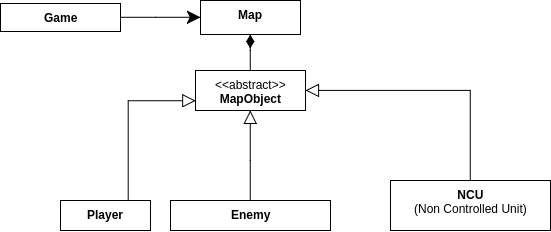

The diagram above was exported from draw.io. Its source (the exported page's mxGraphModel, read from the mxfile embedded in the PNG):
<mxGraphModel dx="983" dy="477" grid="1" gridSize="10" guides="1" tooltips="1" connect="1" arrows="1" fold="1" page="1" pageScale="1" pageWidth="850" pageHeight="1100" background="#ffffff" math="0" shadow="0">
  <root>
    <mxCell id="0" />
    <mxCell id="1" parent="0" />
    <mxCell id="57" value="" style="edgeStyle=orthogonalEdgeStyle;rounded=0;html=1;endArrow=classic;endFill=1;endSize=11;jettySize=auto;orthogonalLoop=1;" edge="1" parent="1" source="2" target="8">
      <mxGeometry relative="1" as="geometry" />
    </mxCell>
    <mxCell id="2" value="Game&lt;div&gt;&lt;br&gt;&lt;/div&gt;" style="swimlane;html=1;fontStyle=1;align=center;verticalAlign=top;childLayout=stackLayout;horizontal=1;startSize=64;horizontalStack=0;resizeParent=1;resizeLast=0;collapsible=1;marginBottom=0;swimlaneFillColor=#ffffff;strokeColor=#000000;swimlaneLine=0;" vertex="1" parent="1">
      <mxGeometry x="230" y="363" width="120" height="28" as="geometry" />
    </mxCell>
    <mxCell id="8" value="&lt;div&gt;Map&lt;/div&gt;" style="swimlane;html=1;fontStyle=1;align=center;verticalAlign=top;childLayout=stackLayout;horizontal=1;startSize=48;horizontalStack=0;resizeParent=1;resizeLast=0;collapsible=1;marginBottom=0;swimlaneFillColor=#ffffff;swimlaneLine=0;" vertex="1" parent="1">
      <mxGeometry x="430" y="360" width="100" height="34" as="geometry" />
    </mxCell>
    <mxCell id="58" value="" style="edgeStyle=orthogonalEdgeStyle;rounded=0;html=1;endArrow=diamondThin;endFill=1;endSize=11;jettySize=auto;orthogonalLoop=1;" edge="1" parent="1" source="14" target="8">
      <mxGeometry relative="1" as="geometry" />
    </mxCell>
    <mxCell id="14" value="&lt;div&gt;&lt;span style=&quot;font-weight: normal&quot;&gt;&amp;lt;&amp;lt;abstract&amp;gt;&amp;gt;&lt;/span&gt;&lt;/div&gt;&lt;div&gt;MapObject&lt;/div&gt;" style="swimlane;html=1;fontStyle=1;align=center;verticalAlign=top;childLayout=stackLayout;horizontal=1;startSize=43;horizontalStack=0;resizeParent=1;resizeLast=0;collapsible=1;marginBottom=0;swimlaneFillColor=#ffffff;swimlaneLine=0;" vertex="1" parent="1">
      <mxGeometry x="425" y="430" width="110" height="40" as="geometry">
        <mxRectangle x="430" y="420" width="90" height="26" as="alternateBounds" />
      </mxGeometry>
    </mxCell>
    <mxCell id="68" style="edgeStyle=orthogonalEdgeStyle;rounded=0;html=1;exitX=0.75;exitY=0;entryX=0;entryY=0.75;endArrow=block;endFill=0;endSize=11;jettySize=auto;orthogonalLoop=1;" edge="1" parent="1" source="32" target="14">
      <mxGeometry relative="1" as="geometry" />
    </mxCell>
    <mxCell id="32" value="Player" style="swimlane;html=1;fontStyle=1;align=center;verticalAlign=top;childLayout=stackLayout;horizontal=1;startSize=26;horizontalStack=0;resizeParent=1;resizeLast=0;collapsible=1;marginBottom=0;swimlaneFillColor=#ffffff;strokeWidth=1;swimlaneLine=0;" vertex="1" parent="1">
      <mxGeometry x="290" y="560" width="90" height="30" as="geometry" />
    </mxCell>
    <mxCell id="66" value="" style="edgeStyle=orthogonalEdgeStyle;rounded=0;html=1;endArrow=block;endFill=0;endSize=11;jettySize=auto;orthogonalLoop=1;entryX=0.5;entryY=1;" edge="1" parent="1" source="37" target="14">
      <mxGeometry relative="1" as="geometry">
        <mxPoint x="480" y="480.0000000000001" as="targetPoint" />
        <Array as="points" />
      </mxGeometry>
    </mxCell>
    <mxCell id="37" value="Enemy" style="swimlane;html=1;fontStyle=1;align=center;verticalAlign=top;childLayout=stackLayout;horizontal=1;startSize=26;horizontalStack=0;resizeParent=1;resizeLast=0;collapsible=1;marginBottom=0;swimlaneFillColor=#ffffff;strokeWidth=1;swimlaneLine=0;" vertex="1" parent="1">
      <mxGeometry x="400" y="560" width="160" height="30" as="geometry" />
    </mxCell>
    <mxCell id="60" value="" style="edgeStyle=orthogonalEdgeStyle;rounded=0;html=1;endArrow=block;endFill=0;endSize=11;jettySize=auto;orthogonalLoop=1;" edge="1" parent="1" source="43" target="14">
      <mxGeometry relative="1" as="geometry">
        <Array as="points">
          <mxPoint x="700" y="450" />
        </Array>
      </mxGeometry>
    </mxCell>
    <mxCell id="43" value="NCU&lt;div&gt;&lt;span style=&quot;font-weight: normal&quot;&gt;(Non Controlled Unit)&lt;/span&gt;&lt;/div&gt;" style="swimlane;html=1;fontStyle=1;align=center;verticalAlign=top;childLayout=stackLayout;horizontal=1;startSize=39;horizontalStack=0;resizeParent=1;resizeLast=0;collapsible=1;marginBottom=0;swimlaneFillColor=#ffffff;strokeWidth=1;swimlaneLine=0;" vertex="1" parent="1">
      <mxGeometry x="620" y="540" width="160" height="50" as="geometry" />
    </mxCell>
  </root>
</mxGraphModel>